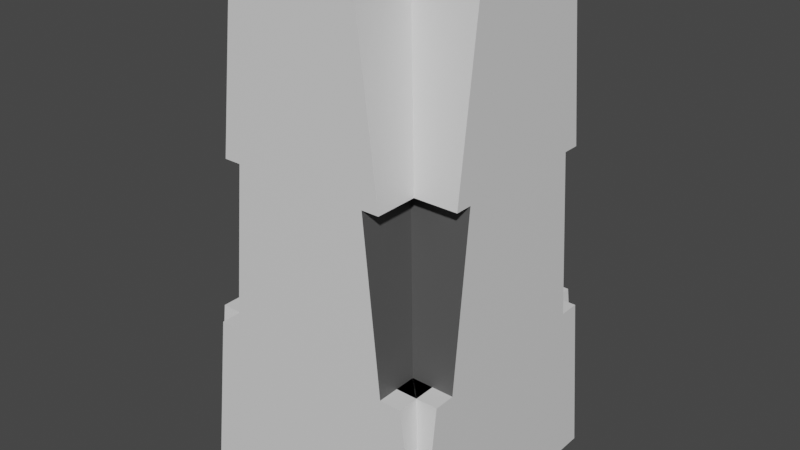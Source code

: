 # Source: WallLight.blend  (saved by Blender 3.5.10; exported with 4.5.12 LTS)
import bpy
from mathutils import Matrix  # noqa: F401  (used for matrix-valued properties, if any)

bpy.ops.wm.read_factory_settings(use_empty=True)
scene = bpy.context.scene
scene.name = 'Scene'

# ---- collections
col_collection = bpy.data.collections.new('Collection'); scene.collection.children.link(col_collection)

# ---- materials (node trees are filled in below, after node groups)
mat_material = bpy.data.materials.new('Material')
mat_material.alpha_threshold = 0.0
mat_material.use_transparent_shadow = False
mat_material.roughness = 0.5
mat_material.line_color = (0.0, 0.0, 0.0, 1.0)
mat_material_001 = bpy.data.materials.new('Material.001')
mat_material_001.use_transparent_shadow = False

# ---- material node trees
mat_material.use_nodes = True; mat_material.node_tree.nodes.clear()
_N = mat_material.node_tree.nodes; _L = mat_material.node_tree.links
n0 = _N.new('ShaderNodeOutputMaterial'); n0.name = 'Material Output'; n0.location = (300, 300)
n1 = _N.new('ShaderNodeBsdfPrincipled'); n1.name = 'Principled BSDF'; n1.location = (10, 300)
n1.distribution = 'GGX'
n1.subsurface_method = 'RANDOM_WALK_SKIN'
n1.inputs[3].default_value = 1.45
n1.inputs[27].default_value = (0.0, 0.0, 0.0, 1.0)
n1.inputs[28].default_value = 1.0
_L.new(n1.outputs[0], n0.inputs[0])
n0.is_active_output = True
mat_material_001.use_nodes = True; mat_material_001.node_tree.nodes.clear()
_N = mat_material_001.node_tree.nodes; _L = mat_material_001.node_tree.links
n0 = _N.new('ShaderNodeBsdfPrincipled'); n0.name = 'Principled BSDF'; n0.location = (10, 300)
n0.distribution = 'GGX'
n0.subsurface_method = 'RANDOM_WALK_SKIN'
n0.inputs[0].default_value = (0.09084, 0.09084, 0.09084, 1.0)
n0.inputs[3].default_value = 1.45
n0.inputs[27].default_value = (0.0, 0.0, 0.0, 1.0)
n0.inputs[28].default_value = 1.0
n1 = _N.new('ShaderNodeOutputMaterial'); n1.name = 'Material Output'; n1.location = (300, 300)
_L.new(n0.outputs[0], n1.inputs[0])
n1.is_active_output = True

# ---- world
world_world = bpy.data.worlds.new('World'); scene.world = world_world
world_world.use_nodes = True; world_world.node_tree.nodes.clear()
_N = world_world.node_tree.nodes; _L = world_world.node_tree.links
n0 = _N.new('ShaderNodeOutputWorld'); n0.name = 'World Output'; n0.location = (300, 300)
n1 = _N.new('ShaderNodeBackground'); n1.name = 'Background'; n1.location = (10, 300)
n1.inputs[0].default_value = (0.05088, 0.05088, 0.05088, 1.0)
_L.new(n1.outputs[0], n0.inputs[0])
n0.is_active_output = True
world_world.color = (0.05088, 0.05088, 0.05088)
world_world.use_sun_shadow = False
world_world.sun_shadow_jitter_overblur = 0.0

# ---- meshes
me_cube_001 = bpy.data.meshes.new('Cube.001')
me_cube_001.from_pydata([(-1.0, -1.0, 0.0), (-0.5, -0.5, 4.0), (-1.0, 1.0, 0.0), (-0.5, 0.5, 4.0), (1.0, -1.0, 0.0), (0.5, -0.5, 4.0), (1.0, 1.0, 0.0), (0.5, 0.5, 4.0), (-0.8333, -0.8333, 1.333), (-0.6667, -0.6667, 2.667), (-0.6667, 0.6667, 2.667), (-0.8333, 0.8333, 1.333), (0.6667, 0.6667, 2.667), (0.8333, 0.8333, 1.333), (0.6667, -0.6667, 2.667), (0.8333, -0.8333, 1.333), (-0.6667, -0.6667, 1.333), (-0.5333, -0.5333, 2.667), (-0.5333, 0.5333, 2.667), (-0.6667, 0.6667, 1.333), (0.5333, 0.5333, 2.667), (0.6667, 0.6667, 1.333), (0.5333, -0.5333, 2.667), (0.6667, -0.6667, 1.333)], [], [(9, 1, 3, 10), (12, 7, 5, 14), (14, 5, 1, 9), (7, 3, 1, 5), (4, 15, 8, 0), (8, 15, 23, 16), (6, 13, 15, 4), (15, 13, 21, 23), (0, 8, 11, 2), (11, 8, 16, 19), (23, 22, 17, 16), (21, 20, 22, 23), (16, 17, 18, 19), (9, 10, 18, 17), (12, 14, 22, 20), (14, 9, 17, 22), (2, 11, 13, 6), (19, 18, 20, 21), (7, 12, 10, 3), (18, 10, 12, 20), (13, 11, 19, 21)])
me_cube_001.polygons.foreach_set('material_index', [0, 0, 0, 0, 0, 0, 0, 0, 0, 0, 1, 1, 1, 0, 0, 0, 0, 1, 0, 0, 0])
_uv = me_cube_001.uv_layers.new(name='UVMap')
_uv.uv.foreach_set('vector', [0.5417, 0.0, 0.625, 0.0, 0.625, 0.25, 0.5417, 0.25, 0.5417, 0.5, 0.625, 0.5, 0.625, 0.75, 0.5417, 0.75, 0.5417, 0.75, 0.625, 0.75, 0.625, 1.0, 0.5417, 1.0, 0.625, 0.5, 0.875, 0.5, 0.875, 0.75, 0.625, 0.75, 0.375, 0.75, 0.4583, 0.75, 0.4583, 1.0, 0.375, 1.0, 0.4583, 1.0, 0.4583, 0.75, 0.4583, 0.75, 0.4583, 1.0, 0.375, 0.5, 0.4583, 0.5, 0.4583, 0.75, 0.375, 0.75, 0.4583, 0.75, 0.4583, 0.5, 0.4583, 0.5, 0.4583, 0.75, 0.375, 0.0, 0.4583, 0.0, 0.4583, 0.25, 0.375, 0.25, 0.4583, 0.25, 0.4583, 0.0, 0.4583, 0.0, 0.4583, 0.25, 0.4583, 0.75, 0.5417, 0.75, 0.5417, 1.0, 0.4583, 1.0, 0.4583, 0.5, 0.5417, 0.5, 0.5417, 0.75, 0.4583, 0.75, 0.4583, 0.0, 0.5417, 0.0, 0.5417, 0.25, 0.4583, 0.25, 0.5417, 0.0, 0.5417, 0.25, 0.5417, 0.25, 0.5417, 0.0, 0.5417, 0.5, 0.5417, 0.75, 0.5417, 0.75, 0.5417, 0.5, 0.5417, 0.75, 0.5417, 1.0, 0.5417, 1.0, 0.5417, 0.75, 0.375, 0.25, 0.4583, 0.25, 0.4583, 0.5, 0.375, 0.5, 0.4583, 0.25, 0.5417, 0.25, 0.5417, 0.5, 0.4583, 0.5, 0.625, 0.5, 0.5417, 0.5, 0.5417, 0.25, 0.625, 0.25, 0.5417, 0.25, 0.5417, 0.25, 0.5417, 0.5, 0.5417, 0.5, 0.4583, 0.5, 0.4583, 0.25, 0.4583, 0.25, 0.4583, 0.5])
me_cube_001.materials.append(mat_material)
me_cube_001.materials.append(mat_material_001)
me_cube_001.update()
me_cube_002 = bpy.data.meshes.new('Cube.002')
me_cube_002.from_pydata([(-1.0, 1.0, 0.0), (-0.5, 0.5, 4.0), (1.0, 1.0, 0.0), (0.5, 0.5, 4.0), (-0.6667, 0.6667, 2.667), (-0.8333, 0.8333, 1.333), (0.6667, 0.6667, 2.667), (0.8333, 0.8333, 1.333), (-0.5333, 0.5333, 2.667), (-0.6667, 0.6667, 1.333), (0.5333, 0.5333, 2.667), (0.6667, 0.6667, 1.333), (-0.8333, 1.0, 1.333), (-1.0, 1.0, 0.0), (1.0, 1.0, 0.0), (-0.5, 1.0, 4.0), (0.5, 1.0, 4.0), (0.8333, 1.0, 1.333), (-0.6667, 1.0, 2.667), (0.6667, 1.0, 1.333), (0.6667, 1.0, 2.667), (-0.6667, 1.0, 1.333), (-0.5333, 1.0, 2.667), (0.5333, 1.0, 2.667)], [], [(8, 4, 18, 22), (3, 6, 20, 16), (9, 8, 22, 21), (1, 3, 16, 15), (11, 7, 17, 19), (18, 15, 16, 20), (13, 12, 17, 14), (17, 12, 21, 19), (21, 22, 23, 19), (18, 20, 23, 22), (7, 2, 14, 17), (10, 11, 19, 23), (0, 5, 12, 13), (5, 9, 21, 12), (4, 1, 15, 18), (2, 0, 13, 14), (6, 10, 23, 20)])
me_cube_002.polygons.foreach_set('material_index', [0, 0, 1, 0, 0, 0, 0, 0, 0, 0, 0, 1, 0, 0, 0, 0, 0])
_uv = me_cube_002.uv_layers.new(name='UVMap')
_uv.uv.foreach_set('vector', [0.5417, 0.25, 0.5417, 0.25, 0.5417, 0.25, 0.5417, 0.25, 0.625, 0.5, 0.5417, 0.5, 0.5417, 0.5, 0.625, 0.5, 0.4583, 0.25, 0.5417, 0.25, 0.5417, 0.25, 0.4583, 0.25, 0.875, 0.5, 0.625, 0.5, 0.625, 0.5, 0.875, 0.5, 0.4583, 0.5, 0.4583, 0.5, 0.4583, 0.5, 0.4583, 0.5, 0.5417, 0.25, 0.625, 0.25, 0.625, 0.5, 0.5417, 0.5, 0.375, 0.25, 0.4583, 0.25, 0.4583, 0.5, 0.375, 0.5, 0.4583, 0.5, 0.4583, 0.25, 0.4583, 0.25, 0.4583, 0.5, 0.4583, 0.25, 0.5417, 0.25, 0.5417, 0.5, 0.4583, 0.5, 0.5417, 0.25, 0.5417, 0.5, 0.5417, 0.5, 0.5417, 0.25, 0.4583, 0.5, 0.375, 0.5, 0.375, 0.5, 0.4583, 0.5, 0.5417, 0.5, 0.4583, 0.5, 0.4583, 0.5, 0.5417, 0.5, 0.375, 0.25, 0.4583, 0.25, 0.4583, 0.25, 0.375, 0.25, 0.4583, 0.25, 0.4583, 0.25, 0.4583, 0.25, 0.4583, 0.25, 0.5417, 0.25, 0.625, 0.25, 0.625, 0.25, 0.5417, 0.25, 0.0, 0.0, 0.0, 0.0, 0.0, 0.0, 0.0, 0.0, 0.5417, 0.5, 0.5417, 0.5, 0.5417, 0.5, 0.5417, 0.5])
me_cube_002.materials.append(mat_material)
me_cube_002.materials.append(mat_material_001)
me_cube_002.update()
me_cube_003 = bpy.data.meshes.new('Cube.003')
me_cube_003.from_pydata([(-1.0, 1.0, 0.0), (-0.5, 0.5, 4.0), (1.0, 1.0, 0.0), (0.5, 0.5, 4.0), (-0.6667, 0.6667, 2.667), (-0.8333, 0.8333, 1.333), (0.6667, 0.6667, 2.667), (0.8333, 0.8333, 1.333), (-0.5333, 0.5333, 2.667), (-0.6667, 0.6667, 1.333), (0.5333, 0.5333, 2.667), (0.6667, 0.6667, 1.333), (-0.8333, 1.0, 1.333), (-1.0, 1.0, 0.0), (1.0, 1.0, 0.0), (-0.5, 1.0, 4.0), (0.5, 1.0, 4.0), (0.8333, 1.0, 1.333), (-0.6667, 1.0, 2.667), (0.6667, 1.0, 1.333), (0.6667, 1.0, 2.667), (-0.6667, 1.0, 1.333), (-0.5333, 1.0, 2.667), (0.5333, 1.0, 2.667)], [], [(8, 4, 18, 22), (3, 6, 20, 16), (9, 8, 22, 21), (1, 3, 16, 15), (11, 7, 17, 19), (18, 15, 16, 20), (13, 12, 17, 14), (17, 12, 21, 19), (21, 22, 23, 19), (18, 20, 23, 22), (7, 2, 14, 17), (10, 11, 19, 23), (0, 5, 12, 13), (5, 9, 21, 12), (4, 1, 15, 18), (2, 0, 13, 14), (6, 10, 23, 20)])
me_cube_003.polygons.foreach_set('material_index', [0, 0, 1, 0, 0, 0, 0, 0, 0, 0, 0, 1, 0, 0, 0, 0, 0])
_uv = me_cube_003.uv_layers.new(name='UVMap')
_uv.uv.foreach_set('vector', [0.5417, 0.25, 0.5417, 0.25, 0.5417, 0.25, 0.5417, 0.25, 0.625, 0.5, 0.5417, 0.5, 0.5417, 0.5, 0.625, 0.5, 0.4583, 0.25, 0.5417, 0.25, 0.5417, 0.25, 0.4583, 0.25, 0.875, 0.5, 0.625, 0.5, 0.625, 0.5, 0.875, 0.5, 0.4583, 0.5, 0.4583, 0.5, 0.4583, 0.5, 0.4583, 0.5, 0.5417, 0.25, 0.625, 0.25, 0.625, 0.5, 0.5417, 0.5, 0.375, 0.25, 0.4583, 0.25, 0.4583, 0.5, 0.375, 0.5, 0.4583, 0.5, 0.4583, 0.25, 0.4583, 0.25, 0.4583, 0.5, 0.4583, 0.25, 0.5417, 0.25, 0.5417, 0.5, 0.4583, 0.5, 0.5417, 0.25, 0.5417, 0.5, 0.5417, 0.5, 0.5417, 0.25, 0.4583, 0.5, 0.375, 0.5, 0.375, 0.5, 0.4583, 0.5, 0.5417, 0.5, 0.4583, 0.5, 0.4583, 0.5, 0.5417, 0.5, 0.375, 0.25, 0.4583, 0.25, 0.4583, 0.25, 0.375, 0.25, 0.4583, 0.25, 0.4583, 0.25, 0.4583, 0.25, 0.4583, 0.25, 0.5417, 0.25, 0.625, 0.25, 0.625, 0.25, 0.5417, 0.25, 0.0, 0.0, 0.0, 0.0, 0.0, 0.0, 0.0, 0.0, 0.5417, 0.5, 0.5417, 0.5, 0.5417, 0.5, 0.5417, 0.5])
me_cube_003.materials.append(mat_material)
me_cube_003.materials.append(mat_material_001)
me_cube_003.update()
me_cube_004 = bpy.data.meshes.new('Cube.004')
me_cube_004.from_pydata([(-1.0, 1.0, 0.0), (-0.5, 0.5, 4.0), (1.0, 1.0, 0.0), (0.5, 0.5, 4.0), (-0.6667, 0.6667, 2.667), (-0.8333, 0.8333, 1.333), (0.6667, 0.6667, 2.667), (0.8333, 0.8333, 1.333), (-0.5333, 0.5333, 2.667), (-0.6667, 0.6667, 1.333), (0.5333, 0.5333, 2.667), (0.6667, 0.6667, 1.333), (-0.8333, 1.0, 1.333), (-1.0, 1.0, 0.0), (1.0, 1.0, 0.0), (-0.5, 1.0, 4.0), (0.5, 1.0, 4.0), (0.8333, 1.0, 1.333), (-0.6667, 1.0, 2.667), (0.6667, 1.0, 1.333), (0.6667, 1.0, 2.667), (-0.6667, 1.0, 1.333), (-0.5333, 1.0, 2.667), (0.5333, 1.0, 2.667)], [], [(8, 4, 18, 22), (3, 6, 20, 16), (9, 8, 22, 21), (1, 3, 16, 15), (11, 7, 17, 19), (18, 15, 16, 20), (13, 12, 17, 14), (17, 12, 21, 19), (21, 22, 23, 19), (18, 20, 23, 22), (7, 2, 14, 17), (10, 11, 19, 23), (0, 5, 12, 13), (5, 9, 21, 12), (4, 1, 15, 18), (2, 0, 13, 14), (6, 10, 23, 20)])
me_cube_004.polygons.foreach_set('material_index', [0, 0, 1, 0, 0, 0, 0, 0, 0, 0, 0, 1, 0, 0, 0, 0, 0])
_uv = me_cube_004.uv_layers.new(name='UVMap')
_uv.uv.foreach_set('vector', [0.5417, 0.25, 0.5417, 0.25, 0.5417, 0.25, 0.5417, 0.25, 0.625, 0.5, 0.5417, 0.5, 0.5417, 0.5, 0.625, 0.5, 0.4583, 0.25, 0.5417, 0.25, 0.5417, 0.25, 0.4583, 0.25, 0.875, 0.5, 0.625, 0.5, 0.625, 0.5, 0.875, 0.5, 0.4583, 0.5, 0.4583, 0.5, 0.4583, 0.5, 0.4583, 0.5, 0.5417, 0.25, 0.625, 0.25, 0.625, 0.5, 0.5417, 0.5, 0.375, 0.25, 0.4583, 0.25, 0.4583, 0.5, 0.375, 0.5, 0.4583, 0.5, 0.4583, 0.25, 0.4583, 0.25, 0.4583, 0.5, 0.4583, 0.25, 0.5417, 0.25, 0.5417, 0.5, 0.4583, 0.5, 0.5417, 0.25, 0.5417, 0.5, 0.5417, 0.5, 0.5417, 0.25, 0.4583, 0.5, 0.375, 0.5, 0.375, 0.5, 0.4583, 0.5, 0.5417, 0.5, 0.4583, 0.5, 0.4583, 0.5, 0.5417, 0.5, 0.375, 0.25, 0.4583, 0.25, 0.4583, 0.25, 0.375, 0.25, 0.4583, 0.25, 0.4583, 0.25, 0.4583, 0.25, 0.4583, 0.25, 0.5417, 0.25, 0.625, 0.25, 0.625, 0.25, 0.5417, 0.25, 0.0, 0.0, 0.0, 0.0, 0.0, 0.0, 0.0, 0.0, 0.5417, 0.5, 0.5417, 0.5, 0.5417, 0.5, 0.5417, 0.5])
me_cube_004.materials.append(mat_material)
me_cube_004.materials.append(mat_material_001)
me_cube_004.update()
me_cube_005 = bpy.data.meshes.new('Cube.005')
me_cube_005.from_pydata([(-1.0, 1.0, 0.0), (-0.5, 0.5, 4.0), (1.0, 1.0, 0.0), (0.5, 0.5, 4.0), (-0.6667, 0.6667, 2.667), (-0.8333, 0.8333, 1.333), (0.6667, 0.6667, 2.667), (0.8333, 0.8333, 1.333), (-0.5333, 0.5333, 2.667), (-0.6667, 0.6667, 1.333), (0.5333, 0.5333, 2.667), (0.6667, 0.6667, 1.333), (-0.8333, 1.0, 1.333), (-1.0, 1.0, 0.0), (1.0, 1.0, 0.0), (-0.5, 1.0, 4.0), (0.5, 1.0, 4.0), (0.8333, 1.0, 1.333), (-0.6667, 1.0, 2.667), (0.6667, 1.0, 1.333), (0.6667, 1.0, 2.667), (-0.6667, 1.0, 1.333), (-0.5333, 1.0, 2.667), (0.5333, 1.0, 2.667)], [], [(8, 4, 18, 22), (3, 6, 20, 16), (9, 8, 22, 21), (1, 3, 16, 15), (11, 7, 17, 19), (18, 15, 16, 20), (13, 12, 17, 14), (17, 12, 21, 19), (21, 22, 23, 19), (18, 20, 23, 22), (7, 2, 14, 17), (10, 11, 19, 23), (0, 5, 12, 13), (5, 9, 21, 12), (4, 1, 15, 18), (2, 0, 13, 14), (6, 10, 23, 20)])
me_cube_005.polygons.foreach_set('material_index', [0, 0, 1, 0, 0, 0, 0, 0, 0, 0, 0, 1, 0, 0, 0, 0, 0])
_uv = me_cube_005.uv_layers.new(name='UVMap')
_uv.uv.foreach_set('vector', [0.5417, 0.25, 0.5417, 0.25, 0.5417, 0.25, 0.5417, 0.25, 0.625, 0.5, 0.5417, 0.5, 0.5417, 0.5, 0.625, 0.5, 0.4583, 0.25, 0.5417, 0.25, 0.5417, 0.25, 0.4583, 0.25, 0.875, 0.5, 0.625, 0.5, 0.625, 0.5, 0.875, 0.5, 0.4583, 0.5, 0.4583, 0.5, 0.4583, 0.5, 0.4583, 0.5, 0.5417, 0.25, 0.625, 0.25, 0.625, 0.5, 0.5417, 0.5, 0.375, 0.25, 0.4583, 0.25, 0.4583, 0.5, 0.375, 0.5, 0.4583, 0.5, 0.4583, 0.25, 0.4583, 0.25, 0.4583, 0.5, 0.4583, 0.25, 0.5417, 0.25, 0.5417, 0.5, 0.4583, 0.5, 0.5417, 0.25, 0.5417, 0.5, 0.5417, 0.5, 0.5417, 0.25, 0.4583, 0.5, 0.375, 0.5, 0.375, 0.5, 0.4583, 0.5, 0.5417, 0.5, 0.4583, 0.5, 0.4583, 0.5, 0.5417, 0.5, 0.375, 0.25, 0.4583, 0.25, 0.4583, 0.25, 0.375, 0.25, 0.4583, 0.25, 0.4583, 0.25, 0.4583, 0.25, 0.4583, 0.25, 0.5417, 0.25, 0.625, 0.25, 0.625, 0.25, 0.5417, 0.25, 0.0, 0.0, 0.0, 0.0, 0.0, 0.0, 0.0, 0.0, 0.5417, 0.5, 0.5417, 0.5, 0.5417, 0.5, 0.5417, 0.5])
me_cube_005.materials.append(mat_material)
me_cube_005.materials.append(mat_material_001)
me_cube_005.update()

# ---- objects
ob_wall = bpy.data.objects.new('Wall', me_cube_001)
ob_n = bpy.data.objects.new('N', me_cube_002)
ob_e = bpy.data.objects.new('E', me_cube_003)
ob_s = bpy.data.objects.new('S', me_cube_004)
ob_w = bpy.data.objects.new('W', me_cube_005)

# ---- transforms, parenting, visibility, modifiers, constraints
ob_wall.location = (0.0, 0.0, 0.0)
ob_wall.scale = (0.5, 0.5, 0.5)
ob_n.location = (0.0, 0.0, 0.0)
ob_n.scale = (0.5, 0.5, 0.5)
ob_e.location = (0.0, 0.0, 0.0)
ob_e.rotation_euler = (0.0, -0.0, -1.571)
ob_e.scale = (0.5, 0.5, 0.5)
ob_s.location = (0.0, 0.0, 0.0)
ob_s.rotation_euler = (0.0, -0.0, -3.142)
ob_s.scale = (0.5, 0.5, 0.5)
ob_w.location = (0.0, 0.0, 0.0)
ob_w.rotation_euler = (0.0, -0.0, -4.712)
ob_w.scale = (0.5, 0.5, 0.5)

# ---- collection membership
col_collection.objects.link(ob_wall)
col_collection.objects.link(ob_n)
col_collection.objects.link(ob_e)
col_collection.objects.link(ob_s)
col_collection.objects.link(ob_w)

# ---- scene / render settings (as saved in the file)
scene.frame_start = 1; scene.frame_end = 250; scene.frame_set(1)
scene.render.engine = 'BLENDER_EEVEE_NEXT'
scene.cycles.sampling_pattern = 'TABULATED_SOBOL'
scene.view_settings.view_transform = 'Filmic'
bpy.context.view_layer.update()

# ---- added for rendering (the .blend has no active camera and no usable light): camera, sun
cam_auto = bpy.data.cameras.new('AutoCamera')
cam_auto.lens = 50.0
cam_auto.sensor_width = 36.0
cam_auto.clip_end = 1000.0
ob_auto_camera = bpy.data.objects.new('AutoCamera', cam_auto)
scene.collection.objects.link(ob_auto_camera)
ob_auto_camera.location = (2.26633, -2.71959, 2.81306)
ob_auto_camera.rotation_euler = (1.09748, -7.21219e-08, 0.694738)
scene.camera = ob_auto_camera
light_auto_sun = bpy.data.lights.new('AutoSun', 'SUN')
light_auto_sun.energy = 3.0
light_auto_sun.angle = 0.0523599
ob_auto_sun = bpy.data.objects.new('AutoSun', light_auto_sun)
scene.collection.objects.link(ob_auto_sun)
ob_auto_sun.rotation_euler = (0.872665, 0.174533, 0.523599)
bpy.context.view_layer.update()
